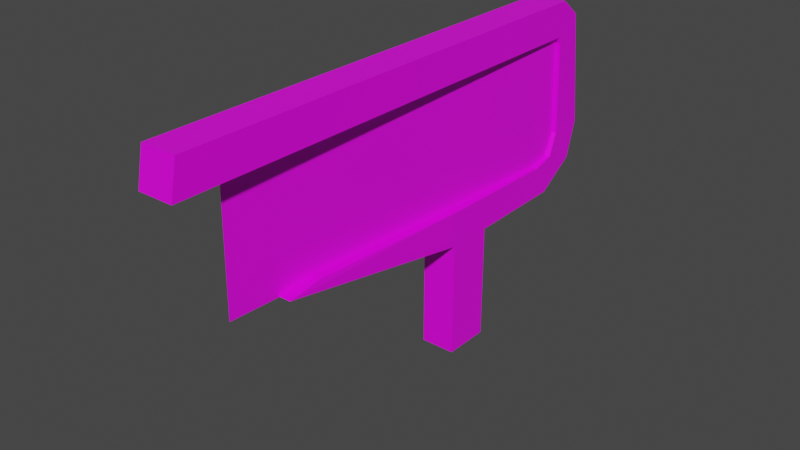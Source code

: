 # Source: billboard1.blend  (saved by Blender 4.4.30; exported with 4.5.12 LTS)
import bpy
from mathutils import Matrix  # noqa: F401  (used for matrix-valued properties, if any)

bpy.ops.wm.read_factory_settings(use_empty=True)
scene = bpy.context.scene
scene.name = 'Scene'

# ---- collections
col_collection = bpy.data.collections.new('Collection'); scene.collection.children.link(col_collection)

# ---- images (referenced by path relative to the original .blend; pixels are not part of the script)
import os
ASSET_DIR = os.environ.get("B2B_ASSET_DIR", "")  # directory of the original .blend (textures are referenced by path, not embedded)
HERE = os.path.dirname(os.path.abspath(__file__))  # packed textures are extracted next to this script under _unpacked/

def load_image(name, relpath, width, height, colorspace="sRGB"):
    """Load a texture the original file referenced (path relative to the .blend, or extracted next to this script)."""
    p = next((c for c in (os.path.join(HERE, relpath), os.path.join(ASSET_DIR, relpath)) if relpath and os.path.exists(c)), "")
    if p:
        img = bpy.data.images.load(p, check_existing=True)
        img.name = name
    else:  # same state as the original file: an image datablock whose file is absent (Cycles renders it pink)
        img = bpy.data.images.new(name, width, height)
        img.source = "FILE"
        img.filepath = "//" + (relpath or name)
    img.colorspace_settings.name = colorspace
    return img
img_metalbridgebeam1_jpg_003 = load_image('metalbridgebeam1.jpg.003', 'metalbridgebeam1.jpg', 1024, 1024, 'sRGB')

# ---- materials (node trees are filled in below, after node groups)
mat_material_007 = bpy.data.materials.new('Material.007')
mat_material_007.alpha_threshold = 0.0
mat_material_007.use_transparent_shadow = False
mat_material_007.line_color = (0.0, 0.0, 0.0, 1.0)
mat_material_008 = bpy.data.materials.new('Material.008')
mat_material_008.use_transparent_shadow = False

# ---- material node trees
mat_material_007.use_nodes = True; mat_material_007.node_tree.nodes.clear()
_N = mat_material_007.node_tree.nodes; _L = mat_material_007.node_tree.links
n0 = _N.new('ShaderNodeOutputMaterial'); n0.name = 'Material Output'; n0.location = (300, 300)
n1 = _N.new('ShaderNodeBsdfPrincipled'); n1.name = 'Principled BSDF'; n1.location = (10, 300)
n1.distribution = 'GGX'
n1.subsurface_method = 'BURLEY'
n1.inputs[2].default_value = 0.4
n1.inputs[3].default_value = 1.45
n1.inputs[27].default_value = (0.0, 0.0, 0.0, 1.0)
n1.inputs[28].default_value = 1.0
n2 = _N.new('ShaderNodeTexImage'); n2.name = 'Image Texture'; n2.location = (-601, 247)
n2.image = img_metalbridgebeam1_jpg_003
_L.new(n1.outputs[0], n0.inputs[0])
_L.new(n2.outputs[0], n1.inputs[0])
n0.is_active_output = True
mat_material_008.use_nodes = True; mat_material_008.node_tree.nodes.clear()
_N = mat_material_008.node_tree.nodes; _L = mat_material_008.node_tree.links
n0 = _N.new('ShaderNodeBsdfPrincipled'); n0.name = 'Principled BSDF'; n0.location = (10, 300)
n0.distribution = 'GGX'
n0.subsurface_method = 'BURLEY'
n0.inputs[3].default_value = 1.45
n0.inputs[27].default_value = (0.0, 0.0, 0.0, 1.0)
n0.inputs[28].default_value = 1.0
n1 = _N.new('ShaderNodeOutputMaterial'); n1.name = 'Material Output'; n1.location = (300, 300)
n2 = _N.new('ShaderNodeTexImage'); n2.name = 'Image Texture'; n2.location = (-622, 221)
_L.new(n0.outputs[0], n1.inputs[0])
_L.new(n2.outputs[0], n0.inputs[0])
n1.is_active_output = True

# ---- world
world_world = bpy.data.worlds.new('World'); scene.world = world_world
world_world.use_nodes = True; world_world.node_tree.nodes.clear()
_N = world_world.node_tree.nodes; _L = world_world.node_tree.links
n0 = _N.new('ShaderNodeOutputWorld'); n0.name = 'World Output'; n0.location = (300, 300)
n1 = _N.new('ShaderNodeBackground'); n1.name = 'Background'; n1.location = (10, 300)
n1.inputs[0].default_value = (0.05088, 0.05088, 0.05088, 1.0)
_L.new(n1.outputs[0], n0.inputs[0])
n0.is_active_output = True
world_world.color = (0.05088, 0.05088, 0.05088)
world_world.use_sun_shadow = False
world_world.sun_shadow_jitter_overblur = 0.0

# ---- meshes
me_cube_001 = bpy.data.meshes.new('Cube.001')
me_cube_001.from_pydata([(-0.02244, -0.2822, -0.009463), (-0.02244, -0.217, -0.0002008), (0.02244, -0.2822, -0.009463), (0.02244, -0.217, -0.0002008), (0.0329, 0.1983, -0.07505), (-0.0329, 0.1983, -0.07505), (0.0329, 0.1087, -0.07505), (-0.0329, 0.1087, -0.009248), (0.0329, 0.1087, -0.009248), (-0.0329, 0.1087, -0.07505), (0.0329, 0.1983, -0.2946), (-0.0329, 0.1983, -0.2946), (0.0329, 0.1087, -0.2946), (-0.0329, 0.1087, -0.2946), (0.0329, 0.3626, -0.01279), (0.0329, 0.3923, -0.07151), (-0.0329, 0.3626, -0.01279), (-0.0329, 0.3923, -0.07151), (0.0329, 0.404, -0.002397), (0.0329, 0.4663, -0.02358), (-0.0329, 0.404, -0.002397), (-0.0329, 0.4663, -0.02358), (0.0329, 0.4217, 0.0412), (0.0329, 0.4873, 0.04659), (-0.0329, 0.4217, 0.0412), (-0.0329, 0.4873, 0.04659), (0.0329, 0.4146, 0.2172), (0.0329, 0.4622, 0.2627), (-0.0329, 0.4146, 0.2172), (-0.0329, 0.4622, 0.2627), (0.0329, 0.4108, 0.23), (0.0329, 0.4233, 0.2946), (-0.0329, 0.4108, 0.23), (-0.0329, 0.4233, 0.2946), (0.0329, -0.4873, 0.23), (0.0329, -0.4748, 0.2946), (-0.0329, -0.4873, 0.23), (-0.0329, -0.4748, 0.2946)], [], [(4, 5, 11, 10), (17, 15, 19, 21), (0, 2, 6, 9), (2, 0, 1, 3), (1, 0, 9, 7), (8, 6, 2, 3), (9, 6, 12, 13), (7, 16, 14, 8, 3, 1), (13, 12, 10, 11), (8, 14, 15, 4, 10, 12, 6), (17, 16, 7, 9, 13, 11, 5), (15, 17, 5, 4), (21, 19, 23, 25), (15, 14, 18, 19), (16, 17, 21, 20), (14, 16, 20, 18), (24, 25, 29, 28), (18, 20, 24, 22), (20, 21, 25, 24), (19, 18, 22, 23), (29, 27, 31, 33), (23, 22, 26, 27), (25, 23, 27, 29), (22, 24, 28, 26), (32, 33, 37, 36), (26, 28, 32, 30), (28, 29, 33, 32), (27, 26, 30, 31), (36, 37, 35, 34), (31, 30, 34, 35), (33, 31, 35, 37), (30, 32, 36, 34)])
_uv = me_cube_001.uv_layers.new(name='UVMap')
_uv.uv.foreach_set('vector', [0.4271, 0.0, 0.5078, 0.0, 0.5078, 0.5387, 0.4271, 0.5387, 0.5622, 0.5387, 0.5622, 0.8616, 0.5622, 0.8616, 0.5622, 0.5387, 0.5723, 0.8103, 0.5723, 0.59, 0.5792, 0.5387, 0.5792, 0.8616, 0.4713, 0.759, 0.4713, 0.5387, 0.5117, 0.5387, 0.5117, 0.759, 0.3385, 0.0, 0.3385, 0.1615, 0.3245, 0.1615, 0.3245, 0.0, 0.3525, 0.0, 0.3525, 0.1615, 0.3385, 0.1615, 0.3385, 0.0, 0.5885, 0.0, 0.6693, 0.0, 0.6693, 0.5387, 0.5885, 0.5387, 0.4341, 0.5387, 0.4492, 0.5387, 0.4492, 0.8616, 0.4341, 0.8616, 0.4271, 0.8103, 0.4271, 0.59, 0.5963, 0.5387, 0.5963, 0.8616, 0.5913, 0.8616, 0.5913, 0.5387, 0.3525, 0.0, 0.3828, 0.0, 0.3828, 0.1615, 0.3626, 0.1615, 0.3626, 0.7002, 0.3525, 0.7002, 0.3525, 0.1615, 0.2943, 0.1615, 0.2943, 0.0, 0.3245, 0.0, 0.3245, 0.1615, 0.3245, 0.7002, 0.3145, 0.7002, 0.3145, 0.1615, 0.5622, 0.8616, 0.5622, 0.5387, 0.5723, 0.5387, 0.5723, 0.8616, 0.5622, 0.5387, 0.5622, 0.8616, 0.5622, 0.8616, 0.5622, 0.5387, 0.3828, 0.1615, 0.3828, 0.0, 0.3828, 0.0, 0.3828, 0.1615, 0.2943, 0.0, 0.2943, 0.1615, 0.2943, 0.1615, 0.2943, 0.0, 0.4492, 0.8616, 0.4492, 0.5387, 0.4492, 0.5387, 0.4492, 0.8616, 0.2943, 0.0, 0.2943, 0.1615, 0.2943, 0.1615, 0.2943, 0.0, 0.4492, 0.8616, 0.4492, 0.5387, 0.4492, 0.5387, 0.4492, 0.8616, 0.2943, 0.0, 0.2943, 0.1615, 0.2943, 0.1615, 0.2943, 0.0, 0.3828, 0.1615, 0.3828, 0.0, 0.3828, 0.0, 0.3828, 0.1615, 0.5622, 0.5387, 0.5622, 0.8616, 0.5622, 0.8616, 0.5622, 0.5387, 0.3828, 0.1615, 0.3828, 0.0, 0.3828, 0.0, 0.3828, 0.1615, 0.5622, 0.5387, 0.5622, 0.8616, 0.5622, 0.8616, 0.5622, 0.5387, 0.4492, 0.8616, 0.4492, 0.5387, 0.4492, 0.5387, 0.4492, 0.8616, 0.2943, 0.0, 0.2943, 0.1615, 0.2943, 0.1615, 0.2943, 0.0, 0.4492, 0.8616, 0.4492, 0.5387, 0.4492, 0.5387, 0.4492, 0.8616, 0.2943, 0.0, 0.2943, 0.1615, 0.2943, 0.1615, 0.2943, 0.0, 0.3828, 0.1615, 0.3828, 0.0, 0.3828, 0.0, 0.3828, 0.1615, 0.2943, 0.0, 0.5622, 0.5387, 0.3828, 0.1615, 0.4492, 0.8616, 0.3828, 0.1615, 0.3828, 0.0, 0.3828, 0.0, 0.3828, 0.1615, 0.5622, 0.5387, 0.5622, 0.8616, 0.5622, 0.8616, 0.5622, 0.5387, 0.4492, 0.8616, 0.4492, 0.5387, 0.4492, 0.5387, 0.4492, 0.8616])
me_cube_001.materials.append(mat_material_007)
me_cube_001.use_remesh_preserve_volume = False
me_cube_001.use_remesh_preserve_attributes = False
me_cube_001.use_mirror_vertex_groups = False
me_cube_001.update()
me_plane_002 = bpy.data.meshes.new('Plane.002')
me_plane_002.from_pydata([(0.02446, 0.4263, -0.02055), (-0.00646, -0.3766, -0.01135), (0.02511, 0.4295, 0.2666), (-0.005808, -0.3734, 0.2758)], [], [(0, 1, 3, 2)])
_uv = me_plane_002.uv_layers.new(name='UVMap')
_uv.uv.foreach_set('vector', [1.004, -0.02735, 0.001001, 0.001001, 0.001001, 0.999, 1.004, 0.9707])
me_plane_002.materials.append(mat_material_008)
me_plane_002.use_remesh_fix_poles = True
me_plane_002.use_remesh_preserve_attributes = False
me_plane_002.use_mirror_vertex_groups = False
me_plane_002.update()

# ---- objects
ob_model = bpy.data.objects.new('model', me_cube_001)
ob_plane_002 = bpy.data.objects.new('Plane.002', me_plane_002)

# ---- transforms, parenting, visibility, modifiers, constraints
ob_model.location = (0.0, 0.0, 0.0)
ob_model.lock_rotations_4d = False
ob_model.empty_display_type = 'ARROWS'
ob_model.lineart.crease_threshold = 0.0
ob_plane_002.parent = ob_model
ob_plane_002.location = (0.0, 0.0, 0.0)
ob_plane_002.lineart.crease_threshold = 0.0

# ---- collection membership
col_collection.objects.link(ob_model)
col_collection.objects.link(ob_plane_002)

# ---- scene / render settings (as saved in the file)
scene.frame_start = 1; scene.frame_end = 250; scene.frame_set(14)
scene.render.engine = 'BLENDER_EEVEE_NEXT'
scene.cycles.use_denoising = False
scene.cycles.samples = 128
scene.cycles.sampling_pattern = 'TABULATED_SOBOL'
scene.cycles.use_adaptive_sampling = False
scene.cycles.use_light_tree = False
scene.view_settings.view_transform = 'Filmic'
bpy.context.view_layer.update()

# ---- added for rendering (the .blend has no active camera and no usable light): camera, sun
cam_auto = bpy.data.cameras.new('AutoCamera')
cam_auto.lens = 50.0
cam_auto.sensor_width = 36.0
cam_auto.clip_end = 1000.0
ob_auto_camera = bpy.data.objects.new('AutoCamera', cam_auto)
scene.collection.objects.link(ob_auto_camera)
ob_auto_camera.location = (1.0554, -1.26648, 0.844322)
ob_auto_camera.rotation_euler = (1.09748, -7.21219e-08, 0.694738)
scene.camera = ob_auto_camera
light_auto_sun = bpy.data.lights.new('AutoSun', 'SUN')
light_auto_sun.energy = 3.0
light_auto_sun.angle = 0.0523599
ob_auto_sun = bpy.data.objects.new('AutoSun', light_auto_sun)
scene.collection.objects.link(ob_auto_sun)
ob_auto_sun.rotation_euler = (0.872665, 0.174533, 0.523599)
bpy.context.view_layer.update()
